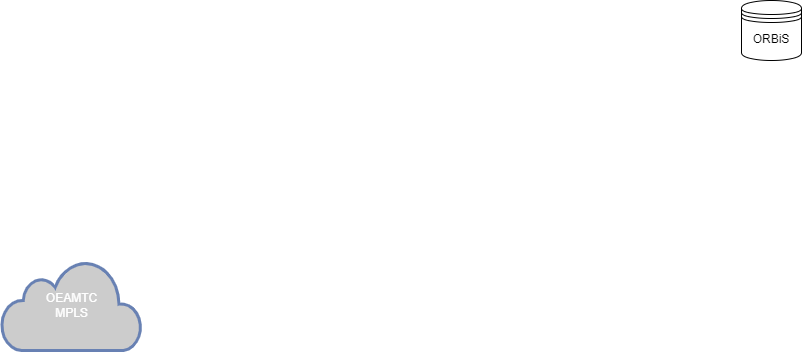

The diagram above was exported from draw.io. Its source (the exported page's mxGraphModel, read from the mxfile embedded in the PNG):
<mxGraphModel dx="1141" dy="670" grid="1" gridSize="10" guides="1" tooltips="1" connect="1" arrows="1" fold="1" page="1" pageScale="1" pageWidth="1600" pageHeight="900" math="0" shadow="0">
  <root>
    <mxCell id="0" />
    <mxCell id="1" parent="0" />
    <mxCell id="2" value="ORBiS" style="shape=datastore;whiteSpace=wrap;html=1;" parent="1" vertex="1">
      <mxGeometry x="770" y="80" width="60" height="60" as="geometry" />
    </mxCell>
    <mxCell id="3" value="OEAMTC&lt;br&gt;MPLS" style="html=1;outlineConnect=0;fillColor=#CCCCCC;strokeColor=#6881B3;gradientColor=none;gradientDirection=north;strokeWidth=2;shape=mxgraph.networks.cloud;fontColor=#ffffff;" vertex="1" parent="1">
      <mxGeometry x="30" y="340" width="140" height="90" as="geometry" />
    </mxCell>
  </root>
</mxGraphModel>